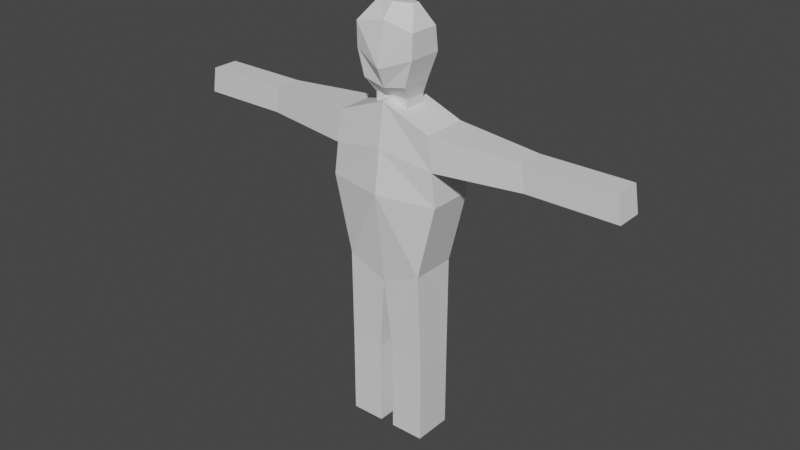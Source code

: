 # Source: human.blend  (saved by Blender 3.0.42; exported with 4.5.12 LTS)
import bpy
from mathutils import Matrix  # noqa: F401  (used for matrix-valued properties, if any)

bpy.ops.wm.read_factory_settings(use_empty=True)
scene = bpy.context.scene
scene.name = 'Scene'

# ---- collections
col_collection = bpy.data.collections.new('Collection'); scene.collection.children.link(col_collection)

# ---- materials (node trees are filled in below, after node groups)
mat_material = bpy.data.materials.new('Material')
mat_material.alpha_threshold = 0.0
mat_material.use_transparent_shadow = False
mat_material.line_color = (0.0, 0.0, 0.0, 1.0)

# ---- material node trees
mat_material.use_nodes = True; mat_material.node_tree.nodes.clear()
_N = mat_material.node_tree.nodes; _L = mat_material.node_tree.links
n0 = _N.new('ShaderNodeOutputMaterial'); n0.name = 'Material Output'; n0.location = (300, 300)
n1 = _N.new('ShaderNodeBsdfPrincipled'); n1.name = 'Principled BSDF'; n1.location = (10, 300)
n1.distribution = 'GGX'
n1.subsurface_method = 'RANDOM_WALK_SKIN'
n1.inputs[2].default_value = 0.4
n1.inputs[3].default_value = 1.45
n1.inputs[27].default_value = (0.0, 0.0, 0.0, 1.0)
n1.inputs[28].default_value = 1.0
_L.new(n1.outputs[0], n0.inputs[0])
n0.is_active_output = True

# ---- world
world_world = bpy.data.worlds.new('World'); scene.world = world_world
world_world.use_nodes = True; world_world.node_tree.nodes.clear()
_N = world_world.node_tree.nodes; _L = world_world.node_tree.links
n0 = _N.new('ShaderNodeOutputWorld'); n0.name = 'World Output'; n0.location = (300, 300)
n1 = _N.new('ShaderNodeBackground'); n1.name = 'Background'; n1.location = (10, 300)
n1.inputs[0].default_value = (0.05088, 0.05088, 0.05088, 1.0)
_L.new(n1.outputs[0], n0.inputs[0])
n0.is_active_output = True
world_world.color = (0.05088, 0.05088, 0.05088)
world_world.use_sun_shadow = False
world_world.sun_shadow_jitter_overblur = 0.0

# ---- meshes
me_cube = bpy.data.meshes.new('Cube')
me_cube.from_pydata([(0.2307, 0.1072, 1.503), (0.1858, 0.1072, 0.8445), (0.2307, -0.1072, 1.503), (0.1858, -0.1072, 0.8445), (0.0, 0.1072, 1.593), (0.0, 0.1072, 0.7638), (0.0, -0.1072, 1.593), (0.0, -0.1072, 0.7638), (0.2721, 0.1072, 1.196), (0.0, -0.1618, 1.196), (0.2721, -0.1072, 1.196), (0.0, 0.1618, 1.196), (0.1953, 0.09248, 0.4061), (0.1953, -0.09248, 0.4061), (0.03499, 0.09248, 0.4061), (0.03499, -0.09248, 0.4061), (0.1953, 0.09248, -0.00136), (0.1953, -0.09248, -0.001363), (0.03499, 0.09248, -0.001363), (0.03499, -0.09248, -0.001363), (0.0, -0.1345, 1.394), (0.2514, 0.1072, 1.349), (0.2514, -0.1072, 1.349), (0.0, 0.1345, 1.394), (1.057, 0.06191, 1.487), (1.057, -0.06191, 1.487), (1.077, 0.06191, 1.367), (1.077, -0.06191, 1.367), (0.6437, -0.06191, 1.486), (0.6437, 0.06191, 1.486), (0.6644, 0.06191, 1.367), (0.6644, -0.06191, 1.367), (0.0791, -0.05257, 1.562), (0.0, -0.04955, 1.593), (0.0791, 0.05257, 1.562), (0.0, 0.04955, 1.593), (0.0791, -0.05257, 1.602), (0.0, -0.04955, 1.602), (0.0791, 0.05257, 1.602), (0.0, 0.04955, 1.602), (0.1057, -0.09664, 1.668), (0.0, -0.1004, 1.647), (0.1057, 0.04735, 1.668), (0.0, 0.09109, 1.647), (0.143, -0.09664, 1.897), (0.0, -0.1004, 1.926), (0.143, 0.04735, 1.897), (0.0, 0.09109, 1.926), (0.08582, -0.02063, 1.988), (0.0, -0.04575, 1.988), (0.08582, 0.009936, 1.988), (0.0, 0.03952, 1.988), (0.0, 0.1066, 1.787), (0.1406, 0.06528, 1.787), (0.1406, -0.09664, 1.787), (0.0, -0.1379, 1.733)], [], [(0, 4, 35, 34), (22, 2, 6, 20), (5, 1, 12, 14), (29, 28, 25, 24), (23, 4, 0, 21), (5, 11, 8, 1), (1, 8, 10, 3), (3, 10, 9, 7), (13, 15, 19, 17), (3, 7, 15, 13), (7, 5, 14, 15), (1, 3, 13, 12), (18, 16, 17, 19), (15, 14, 18, 19), (12, 13, 17, 16), (14, 12, 16, 18), (11, 23, 21, 8), (8, 21, 22, 10), (10, 22, 20, 9), (26, 24, 25, 27), (31, 30, 26, 27), (30, 29, 24, 26), (28, 31, 27, 25), (2, 22, 31, 28), (21, 0, 29, 30), (22, 21, 30, 31), (0, 2, 28, 29), (34, 35, 39, 38), (6, 2, 32, 33), (32, 34, 38, 36), (2, 0, 34, 32), (33, 32, 36, 37), (38, 39, 43, 42), (37, 36, 40, 41), (36, 38, 42, 40), (53, 52, 47, 46), (55, 54, 44, 45), (54, 53, 46, 44), (46, 47, 51, 50), (45, 44, 48, 49), (44, 46, 50, 48), (50, 51, 49, 48), (40, 42, 53, 54), (41, 40, 54, 55), (42, 43, 52, 53)])
_uv = me_cube.uv_layers.new(name='UVMap')
_uv.uv.foreach_set('vector', [0.625, 0.5, 0.625, 0.25, 0.625, 0.25, 0.6804, 0.4178, 0.5625, 0.75, 0.625, 0.75, 0.625, 1.0, 0.5625, 1.0, 0.375, 0.25, 0.375, 0.5, 0.375, 0.5, 0.375, 0.25, 0.625, 0.5, 0.625, 0.75, 0.625, 0.75, 0.625, 0.5, 0.5625, 0.25, 0.625, 0.25, 0.625, 0.5, 0.5625, 0.5, 0.375, 0.25, 0.5, 0.25, 0.5, 0.5, 0.375, 0.5, 0.375, 0.5, 0.5, 0.5, 0.5, 0.75, 0.375, 0.75, 0.375, 0.75, 0.5, 0.75, 0.5, 1.0, 0.375, 1.0, 0.375, 0.75, 0.375, 1.0, 0.375, 1.0, 0.375, 0.75, 0.375, 0.75, 0.375, 1.0, 0.375, 1.0, 0.375, 0.75, 0.0, 0.0, 0.0, 0.0, 0.0, 0.0, 0.0, 0.0, 0.375, 0.5, 0.375, 0.75, 0.375, 0.75, 0.375, 0.5, 0.125, 0.5, 0.375, 0.5, 0.375, 0.75, 0.125, 0.75, 0.0, 0.0, 0.0, 0.0, 0.0, 0.0, 0.0, 0.0, 0.375, 0.5, 0.375, 0.75, 0.375, 0.75, 0.375, 0.5, 0.375, 0.25, 0.375, 0.5, 0.375, 0.5, 0.375, 0.25, 0.5, 0.25, 0.5625, 0.25, 0.5625, 0.5, 0.5, 0.5, 0.5, 0.5, 0.5625, 0.5, 0.5625, 0.75, 0.5, 0.75, 0.5, 0.75, 0.5625, 0.75, 0.5625, 1.0, 0.5, 1.0, 0.5625, 0.5, 0.625, 0.5, 0.625, 0.75, 0.5625, 0.75, 0.5625, 0.75, 0.5625, 0.5, 0.5625, 0.5, 0.5625, 0.75, 0.5625, 0.5, 0.625, 0.5, 0.625, 0.5, 0.5625, 0.5, 0.625, 0.75, 0.5625, 0.75, 0.5625, 0.75, 0.625, 0.75, 0.625, 0.75, 0.5625, 0.75, 0.5625, 0.75, 0.625, 0.75, 0.5625, 0.5, 0.625, 0.5, 0.625, 0.5, 0.5625, 0.5, 0.5625, 0.75, 0.5625, 0.5, 0.5625, 0.5, 0.5625, 0.75, 0.625, 0.5, 0.625, 0.75, 0.625, 0.75, 0.625, 0.5, 0.6804, 0.4178, 0.625, 0.25, 0.625, 0.25, 0.6804, 0.4178, 0.625, 1.0, 0.625, 0.75, 0.6804, 0.8322, 0.625, 1.0, 0.6804, 0.8322, 0.6804, 0.4178, 0.6804, 0.4178, 0.6804, 0.8322, 0.625, 0.75, 0.625, 0.5, 0.6804, 0.4178, 0.6804, 0.8322, 0.625, 1.0, 0.6804, 0.8322, 0.6804, 0.8322, 0.625, 1.0, 0.6804, 0.4178, 0.625, 0.25, 0.625, 0.25, 0.6804, 0.4178, 0.625, 1.0, 0.6804, 0.8322, 0.6804, 0.8322, 0.625, 1.0, 0.6804, 0.8322, 0.6804, 0.4178, 0.6804, 0.4178, 0.6804, 0.8322, 0.6804, 0.4178, 0.625, 0.25, 0.625, 0.25, 0.6804, 0.4178, 0.625, 1.0, 0.6804, 0.8322, 0.6804, 0.8322, 0.625, 1.0, 0.6804, 0.8322, 0.6804, 0.4178, 0.6804, 0.4178, 0.6804, 0.8322, 0.6804, 0.4178, 0.625, 0.25, 0.625, 0.25, 0.6804, 0.4178, 0.625, 1.0, 0.6804, 0.8322, 0.6804, 0.8322, 0.625, 1.0, 0.6804, 0.8322, 0.6804, 0.4178, 0.6804, 0.4178, 0.6804, 0.8322, 0.6804, 0.4178, 0.625, 0.25, 0.625, 1.0, 0.6804, 0.8322, 0.6804, 0.8322, 0.6804, 0.4178, 0.6804, 0.4178, 0.6804, 0.8322, 0.625, 1.0, 0.6804, 0.8322, 0.6804, 0.8322, 0.625, 1.0, 0.6804, 0.4178, 0.625, 0.25, 0.625, 0.25, 0.6804, 0.4178])
me_cube.materials.append(mat_material)
me_cube.use_remesh_preserve_volume = False
me_cube.use_remesh_preserve_attributes = False
me_cube.use_mirror_vertex_groups = False
me_cube.update()

# ---- objects
ob_cube = bpy.data.objects.new('Cube', me_cube)

# ---- transforms, parenting, visibility, modifiers, constraints
ob_cube.location = (0.0, 0.0, -1.0)
ob_cube.lock_rotations_4d = False
ob_cube.empty_display_type = 'ARROWS'
ob_cube.lineart.crease_threshold = 0.0
_m = ob_cube.modifiers.new('Mirror', 'MIRROR')

# ---- collection membership
col_collection.objects.link(ob_cube)

# ---- scene / render settings (as saved in the file)
scene.frame_start = 1; scene.frame_end = 250; scene.frame_set(1)
scene.render.engine = 'BLENDER_EEVEE_NEXT'
scene.cycles.sampling_pattern = 'TABULATED_SOBOL'
scene.cycles.use_light_tree = False
scene.view_settings.view_transform = 'Filmic'
bpy.context.view_layer.update()

# ---- added for rendering (the .blend has no active camera and no usable light): camera, sun
cam_auto = bpy.data.cameras.new('AutoCamera')
cam_auto.lens = 50.0
cam_auto.sensor_width = 36.0
cam_auto.clip_end = 1000.0
ob_auto_camera = bpy.data.objects.new('AutoCamera', cam_auto)
scene.collection.objects.link(ob_auto_camera)
ob_auto_camera.location = (2.72982, -3.27578, 2.17726)
ob_auto_camera.rotation_euler = (1.09748, -7.21219e-08, 0.694738)
scene.camera = ob_auto_camera
light_auto_sun = bpy.data.lights.new('AutoSun', 'SUN')
light_auto_sun.energy = 3.0
light_auto_sun.angle = 0.0523599
ob_auto_sun = bpy.data.objects.new('AutoSun', light_auto_sun)
scene.collection.objects.link(ob_auto_sun)
ob_auto_sun.rotation_euler = (0.872665, 0.174533, 0.523599)
bpy.context.view_layer.update()
